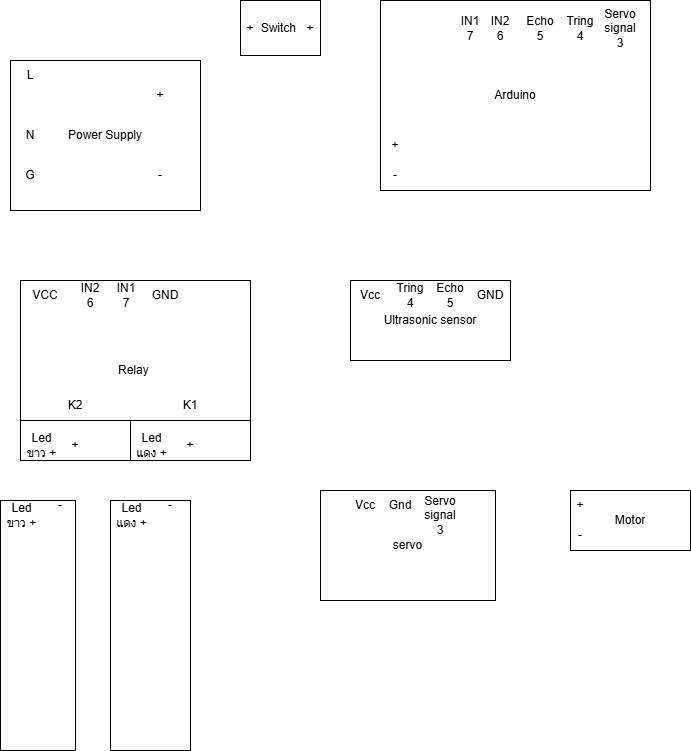

The diagram above was exported from draw.io. Its source (the exported page's mxGraphModel, read from the mxfile embedded in the PNG):
<mxGraphModel dx="2020" dy="798" grid="1" gridSize="10" guides="1" tooltips="1" connect="1" arrows="1" fold="1" page="1" pageScale="1" pageWidth="850" pageHeight="1100" math="0" shadow="0">
  <root>
    <mxCell id="0" />
    <mxCell id="1" parent="0" />
    <mxCell id="UY2zj1YUlf00xv5QLYXS-1" value="Power Supply" style="rounded=0;whiteSpace=wrap;html=1;" vertex="1" parent="1">
      <mxGeometry x="40" y="130" width="190" height="150" as="geometry" />
    </mxCell>
    <mxCell id="UY2zj1YUlf00xv5QLYXS-2" value="+" style="text;html=1;align=center;verticalAlign=middle;whiteSpace=wrap;rounded=0;" vertex="1" parent="1">
      <mxGeometry x="160" y="150" width="60" height="30" as="geometry" />
    </mxCell>
    <mxCell id="UY2zj1YUlf00xv5QLYXS-3" value="-" style="text;html=1;align=center;verticalAlign=middle;whiteSpace=wrap;rounded=0;" vertex="1" parent="1">
      <mxGeometry x="160" y="230" width="60" height="30" as="geometry" />
    </mxCell>
    <mxCell id="UY2zj1YUlf00xv5QLYXS-4" value="L" style="text;html=1;align=center;verticalAlign=middle;whiteSpace=wrap;rounded=0;" vertex="1" parent="1">
      <mxGeometry x="30" y="130" width="60" height="30" as="geometry" />
    </mxCell>
    <mxCell id="UY2zj1YUlf00xv5QLYXS-5" value="N" style="text;html=1;align=center;verticalAlign=middle;whiteSpace=wrap;rounded=0;" vertex="1" parent="1">
      <mxGeometry x="30" y="190" width="60" height="30" as="geometry" />
    </mxCell>
    <mxCell id="UY2zj1YUlf00xv5QLYXS-6" value="G" style="text;html=1;align=center;verticalAlign=middle;whiteSpace=wrap;rounded=0;" vertex="1" parent="1">
      <mxGeometry x="30" y="230" width="60" height="30" as="geometry" />
    </mxCell>
    <mxCell id="UY2zj1YUlf00xv5QLYXS-7" value="Switch&amp;nbsp;" style="rounded=0;whiteSpace=wrap;html=1;" vertex="1" parent="1">
      <mxGeometry x="270" y="70" width="80" height="55" as="geometry" />
    </mxCell>
    <mxCell id="UY2zj1YUlf00xv5QLYXS-8" value="+" style="text;html=1;align=center;verticalAlign=middle;whiteSpace=wrap;rounded=0;" vertex="1" parent="1">
      <mxGeometry x="250" y="82.5" width="60" height="30" as="geometry" />
    </mxCell>
    <mxCell id="UY2zj1YUlf00xv5QLYXS-11" value="Arduino" style="rounded=0;whiteSpace=wrap;html=1;" vertex="1" parent="1">
      <mxGeometry x="410" y="70" width="270" height="190" as="geometry" />
    </mxCell>
    <mxCell id="UY2zj1YUlf00xv5QLYXS-13" value="+" style="text;html=1;align=center;verticalAlign=middle;whiteSpace=wrap;rounded=0;" vertex="1" parent="1">
      <mxGeometry x="310" y="82.5" width="60" height="30" as="geometry" />
    </mxCell>
    <mxCell id="UY2zj1YUlf00xv5QLYXS-14" value="+" style="text;html=1;align=center;verticalAlign=middle;whiteSpace=wrap;rounded=0;" vertex="1" parent="1">
      <mxGeometry x="395" y="200" width="60" height="30" as="geometry" />
    </mxCell>
    <mxCell id="UY2zj1YUlf00xv5QLYXS-15" value="-" style="text;html=1;align=center;verticalAlign=middle;whiteSpace=wrap;rounded=0;" vertex="1" parent="1">
      <mxGeometry x="395" y="230" width="60" height="30" as="geometry" />
    </mxCell>
    <mxCell id="UY2zj1YUlf00xv5QLYXS-16" value="Relay&amp;nbsp;" style="rounded=0;whiteSpace=wrap;html=1;" vertex="1" parent="1">
      <mxGeometry x="50" y="350" width="230" height="180" as="geometry" />
    </mxCell>
    <mxCell id="UY2zj1YUlf00xv5QLYXS-19" value="GND" style="text;html=1;align=center;verticalAlign=middle;whiteSpace=wrap;rounded=0;" vertex="1" parent="1">
      <mxGeometry x="190" y="360" width="10" height="10" as="geometry" />
    </mxCell>
    <mxCell id="UY2zj1YUlf00xv5QLYXS-27" value="IN1&lt;div&gt;7&lt;/div&gt;" style="text;html=1;align=center;verticalAlign=middle;whiteSpace=wrap;rounded=0;" vertex="1" parent="1">
      <mxGeometry x="126.25" y="350" width="60" height="30" as="geometry" />
    </mxCell>
    <mxCell id="UY2zj1YUlf00xv5QLYXS-28" value="IN2&lt;div&gt;6&lt;/div&gt;" style="text;html=1;align=center;verticalAlign=middle;whiteSpace=wrap;rounded=0;" vertex="1" parent="1">
      <mxGeometry x="90" y="350" width="60" height="30" as="geometry" />
    </mxCell>
    <mxCell id="UY2zj1YUlf00xv5QLYXS-32" value="VCC" style="text;html=1;align=center;verticalAlign=middle;whiteSpace=wrap;rounded=0;" vertex="1" parent="1">
      <mxGeometry x="45" y="350" width="60" height="30" as="geometry" />
    </mxCell>
    <mxCell id="UY2zj1YUlf00xv5QLYXS-33" value="" style="rounded=0;whiteSpace=wrap;html=1;" vertex="1" parent="1">
      <mxGeometry x="50" y="490" width="110" height="40" as="geometry" />
    </mxCell>
    <mxCell id="UY2zj1YUlf00xv5QLYXS-38" value="" style="rounded=0;whiteSpace=wrap;html=1;" vertex="1" parent="1">
      <mxGeometry x="160" y="490" width="120" height="40" as="geometry" />
    </mxCell>
    <mxCell id="UY2zj1YUlf00xv5QLYXS-39" value="K1" style="text;html=1;align=center;verticalAlign=middle;whiteSpace=wrap;rounded=0;" vertex="1" parent="1">
      <mxGeometry x="190" y="460" width="60" height="30" as="geometry" />
    </mxCell>
    <mxCell id="UY2zj1YUlf00xv5QLYXS-40" value="K2" style="text;html=1;align=center;verticalAlign=middle;whiteSpace=wrap;rounded=0;" vertex="1" parent="1">
      <mxGeometry x="75" y="460" width="60" height="30" as="geometry" />
    </mxCell>
    <mxCell id="UY2zj1YUlf00xv5QLYXS-41" value="+" style="text;html=1;align=center;verticalAlign=middle;whiteSpace=wrap;rounded=0;" vertex="1" parent="1">
      <mxGeometry x="190" y="500" width="60" height="30" as="geometry" />
    </mxCell>
    <mxCell id="UY2zj1YUlf00xv5QLYXS-42" value="Led แดง +" style="text;html=1;align=center;verticalAlign=middle;whiteSpace=wrap;rounded=0;" vertex="1" parent="1">
      <mxGeometry x="160" y="506.25" width="42.5" height="17.5" as="geometry" />
    </mxCell>
    <mxCell id="UY2zj1YUlf00xv5QLYXS-43" value="+" style="text;html=1;align=center;verticalAlign=middle;whiteSpace=wrap;rounded=0;" vertex="1" parent="1">
      <mxGeometry x="75" y="500" width="60" height="30" as="geometry" />
    </mxCell>
    <mxCell id="UY2zj1YUlf00xv5QLYXS-44" value="Led ขาว +" style="text;html=1;align=center;verticalAlign=middle;whiteSpace=wrap;rounded=0;" vertex="1" parent="1">
      <mxGeometry x="50" y="506.25" width="42.5" height="17.5" as="geometry" />
    </mxCell>
    <mxCell id="UY2zj1YUlf00xv5QLYXS-45" value="&lt;div style=&quot;text-align: start;&quot;&gt;Ultrasonic sensor&lt;/div&gt;" style="rounded=0;whiteSpace=wrap;html=1;" vertex="1" parent="1">
      <mxGeometry x="380" y="350" width="160" height="80" as="geometry" />
    </mxCell>
    <mxCell id="UY2zj1YUlf00xv5QLYXS-46" value="GND" style="text;html=1;align=center;verticalAlign=middle;whiteSpace=wrap;rounded=0;" vertex="1" parent="1">
      <mxGeometry x="490" y="350" width="60" height="30" as="geometry" />
    </mxCell>
    <mxCell id="UY2zj1YUlf00xv5QLYXS-47" value="Echo&lt;div&gt;5&lt;/div&gt;" style="text;html=1;align=center;verticalAlign=middle;whiteSpace=wrap;rounded=0;" vertex="1" parent="1">
      <mxGeometry x="450" y="350" width="60" height="30" as="geometry" />
    </mxCell>
    <mxCell id="UY2zj1YUlf00xv5QLYXS-48" value="Tring&lt;div&gt;4&lt;/div&gt;" style="text;html=1;align=center;verticalAlign=middle;whiteSpace=wrap;rounded=0;" vertex="1" parent="1">
      <mxGeometry x="410" y="350" width="60" height="30" as="geometry" />
    </mxCell>
    <mxCell id="UY2zj1YUlf00xv5QLYXS-49" value="Vcc" style="text;html=1;align=center;verticalAlign=middle;whiteSpace=wrap;rounded=0;" vertex="1" parent="1">
      <mxGeometry x="370" y="350" width="60" height="30" as="geometry" />
    </mxCell>
    <mxCell id="UY2zj1YUlf00xv5QLYXS-50" value="" style="rounded=0;whiteSpace=wrap;html=1;" vertex="1" parent="1">
      <mxGeometry x="30" y="570" width="75" height="250" as="geometry" />
    </mxCell>
    <mxCell id="UY2zj1YUlf00xv5QLYXS-52" value="" style="rounded=0;whiteSpace=wrap;html=1;" vertex="1" parent="1">
      <mxGeometry x="140" y="570" width="80" height="250" as="geometry" />
    </mxCell>
    <mxCell id="UY2zj1YUlf00xv5QLYXS-55" value="Led แดง +" style="text;html=1;align=center;verticalAlign=middle;whiteSpace=wrap;rounded=0;" vertex="1" parent="1">
      <mxGeometry x="140" y="576.25" width="42.5" height="17.5" as="geometry" />
    </mxCell>
    <mxCell id="UY2zj1YUlf00xv5QLYXS-56" value="-" style="text;html=1;align=center;verticalAlign=middle;whiteSpace=wrap;rounded=0;" vertex="1" parent="1">
      <mxGeometry x="170" y="560" width="60" height="30" as="geometry" />
    </mxCell>
    <mxCell id="UY2zj1YUlf00xv5QLYXS-57" value="Led ขาว +" style="text;html=1;align=center;verticalAlign=middle;whiteSpace=wrap;rounded=0;" vertex="1" parent="1">
      <mxGeometry x="30" y="576.25" width="42.5" height="17.5" as="geometry" />
    </mxCell>
    <mxCell id="UY2zj1YUlf00xv5QLYXS-58" value="-" style="text;html=1;align=center;verticalAlign=middle;whiteSpace=wrap;rounded=0;" vertex="1" parent="1">
      <mxGeometry x="60" y="560" width="60" height="30" as="geometry" />
    </mxCell>
    <mxCell id="UY2zj1YUlf00xv5QLYXS-59" value="servo" style="rounded=0;whiteSpace=wrap;html=1;" vertex="1" parent="1">
      <mxGeometry x="350" y="560" width="175" height="110" as="geometry" />
    </mxCell>
    <mxCell id="UY2zj1YUlf00xv5QLYXS-60" value="Vcc" style="text;html=1;align=center;verticalAlign=middle;whiteSpace=wrap;rounded=0;" vertex="1" parent="1">
      <mxGeometry x="365" y="560" width="60" height="30" as="geometry" />
    </mxCell>
    <mxCell id="UY2zj1YUlf00xv5QLYXS-61" value="Gnd" style="text;html=1;align=center;verticalAlign=middle;whiteSpace=wrap;rounded=0;" vertex="1" parent="1">
      <mxGeometry x="400" y="560" width="60" height="30" as="geometry" />
    </mxCell>
    <mxCell id="UY2zj1YUlf00xv5QLYXS-62" value="&lt;div&gt;Servo signal&lt;/div&gt;3" style="text;html=1;align=center;verticalAlign=middle;whiteSpace=wrap;rounded=0;" vertex="1" parent="1">
      <mxGeometry x="440" y="570" width="60" height="30" as="geometry" />
    </mxCell>
    <mxCell id="UY2zj1YUlf00xv5QLYXS-65" value="&lt;div&gt;Servo signal&lt;/div&gt;3" style="text;html=1;align=center;verticalAlign=middle;whiteSpace=wrap;rounded=0;" vertex="1" parent="1">
      <mxGeometry x="620" y="82.5" width="60" height="30" as="geometry" />
    </mxCell>
    <mxCell id="UY2zj1YUlf00xv5QLYXS-66" value="Tring&lt;div&gt;4&lt;/div&gt;" style="text;html=1;align=center;verticalAlign=middle;whiteSpace=wrap;rounded=0;" vertex="1" parent="1">
      <mxGeometry x="580" y="82.5" width="60" height="30" as="geometry" />
    </mxCell>
    <mxCell id="UY2zj1YUlf00xv5QLYXS-68" value="Echo&lt;div&gt;5&lt;/div&gt;" style="text;html=1;align=center;verticalAlign=middle;whiteSpace=wrap;rounded=0;" vertex="1" parent="1">
      <mxGeometry x="540" y="82.5" width="60" height="30" as="geometry" />
    </mxCell>
    <mxCell id="UY2zj1YUlf00xv5QLYXS-69" value="IN2&lt;div&gt;6&lt;/div&gt;" style="text;html=1;align=center;verticalAlign=middle;whiteSpace=wrap;rounded=0;" vertex="1" parent="1">
      <mxGeometry x="500" y="82.5" width="60" height="30" as="geometry" />
    </mxCell>
    <mxCell id="UY2zj1YUlf00xv5QLYXS-70" value="IN1&lt;div&gt;7&lt;/div&gt;" style="text;html=1;align=center;verticalAlign=middle;whiteSpace=wrap;rounded=0;" vertex="1" parent="1">
      <mxGeometry x="470" y="82.5" width="60" height="30" as="geometry" />
    </mxCell>
    <mxCell id="UY2zj1YUlf00xv5QLYXS-71" value="Motor" style="rounded=0;whiteSpace=wrap;html=1;" vertex="1" parent="1">
      <mxGeometry x="600" y="560" width="120" height="60" as="geometry" />
    </mxCell>
    <mxCell id="UY2zj1YUlf00xv5QLYXS-72" value="+" style="text;html=1;align=center;verticalAlign=middle;whiteSpace=wrap;rounded=0;" vertex="1" parent="1">
      <mxGeometry x="580" y="560" width="60" height="30" as="geometry" />
    </mxCell>
    <mxCell id="UY2zj1YUlf00xv5QLYXS-73" value="-" style="text;html=1;align=center;verticalAlign=middle;whiteSpace=wrap;rounded=0;" vertex="1" parent="1">
      <mxGeometry x="580" y="590" width="60" height="30" as="geometry" />
    </mxCell>
  </root>
</mxGraphModel>